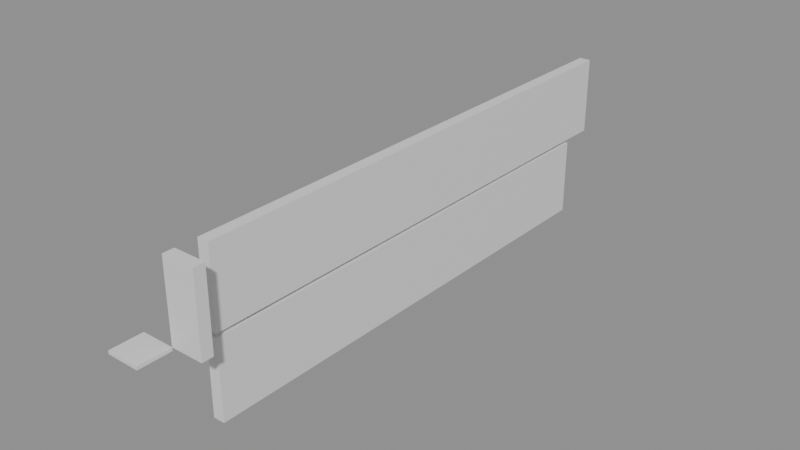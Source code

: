 # Source: building_lego.blend  (saved by Blender 5.0.119; exported with 4.5.12 LTS)
import bpy
from mathutils import Matrix  # noqa: F401  (used for matrix-valued properties, if any)

bpy.ops.wm.read_factory_settings(use_empty=True)
scene = bpy.context.scene
scene.name = 'Scene'

# ---- collections
col_01_paredes_externas = bpy.data.collections.new('01_Paredes_Externas'); scene.collection.children.link(col_01_paredes_externas)
col_03_pisos_escadas = bpy.data.collections.new('03_Pisos_Escadas'); scene.collection.children.link(col_03_pisos_escadas)

# ---- materials (node trees are filled in below, after node groups)
mat_mat_parede_externa = bpy.data.materials.new('Mat_Parede_Externa')
mat_mat_pisos = bpy.data.materials.new('Mat_Pisos')

# ---- material node trees
mat_mat_parede_externa.use_nodes = True; mat_mat_parede_externa.node_tree.nodes.clear()
_N = mat_mat_parede_externa.node_tree.nodes; _L = mat_mat_parede_externa.node_tree.links
n0 = _N.new('ShaderNodeBsdfPrincipled'); n0.name = 'BSDF - Pré-fundamentado'; n0.location = (-200, 100)
n1 = _N.new('ShaderNodeOutputMaterial'); n1.name = 'Saída de material'; n1.location = (200, 100)
_L.new(n0.outputs[0], n1.inputs[0])
n1.is_active_output = True
mat_mat_pisos.use_nodes = True; mat_mat_pisos.node_tree.nodes.clear()
_N = mat_mat_pisos.node_tree.nodes; _L = mat_mat_pisos.node_tree.links
n0 = _N.new('ShaderNodeBsdfPrincipled'); n0.name = 'BSDF - Pré-fundamentado'; n0.location = (-200, 100)
n1 = _N.new('ShaderNodeOutputMaterial'); n1.name = 'Saída de material'; n1.location = (200, 100)
_L.new(n0.outputs[0], n1.inputs[0])
n1.is_active_output = True

# ---- meshes
me_bloco_wooden_post_1103_2743_z0 = bpy.data.meshes.new('Bloco_wooden_post_1103_2743_z0')
me_bloco_wooden_post_1103_2743_z0.from_pydata([(-0.5, -0.175, -1.2), (0.5, -0.175, -1.2), (0.5, 0.175, -1.2), (-0.5, 0.175, -1.2), (-0.5, -0.175, 1.2), (0.5, -0.175, 1.2), (0.5, 0.175, 1.2), (-0.5, 0.175, 1.2)], [], [(0, 1, 2, 3), (4, 7, 6, 5), (0, 4, 5, 1), (2, 6, 7, 3), (0, 3, 7, 4), (1, 5, 6, 2)])
me_bloco_wooden_post_1103_2743_z0.materials.append(mat_mat_parede_externa)
me_bloco_wooden_post_1103_2743_z0.update()
me_bloco_wooden_wall_1103_2744_z_21 = bpy.data.meshes.new('Bloco_wooden_wall_1103_2744_z-21')
me_bloco_wooden_wall_1103_2744_z_21.from_pydata([(-0.175, -0.5, -1.2), (0.175, -0.5, -1.2), (0.175, 0.5, -1.2), (-0.175, 0.5, -1.2), (-0.175, -0.5, 1.2), (0.175, -0.5, 1.2), (0.175, 0.5, 1.2), (-0.175, 0.5, 1.2)], [], [(0, 1, 2, 3), (4, 7, 6, 5), (0, 4, 5, 1), (2, 6, 7, 3), (0, 3, 7, 4), (1, 5, 6, 2)])
me_bloco_wooden_wall_1103_2744_z_21.materials.append(mat_mat_parede_externa)
me_bloco_wooden_wall_1103_2744_z_21.update()
me_bloco_wooden_wall_1103_2744_z0 = bpy.data.meshes.new('Bloco_wooden_wall_1103_2744_z0')
me_bloco_wooden_wall_1103_2744_z0.from_pydata([(-0.175, -0.5, -1.2), (0.175, -0.5, -1.2), (0.175, 0.5, -1.2), (-0.175, 0.5, -1.2), (-0.175, -0.5, 1.2), (0.175, -0.5, 1.2), (0.175, 0.5, 1.2), (-0.175, 0.5, 1.2)], [], [(0, 1, 2, 3), (4, 7, 6, 5), (0, 4, 5, 1), (2, 6, 7, 3), (0, 3, 7, 4), (1, 5, 6, 2)])
me_bloco_wooden_wall_1103_2744_z0.materials.append(mat_mat_parede_externa)
me_bloco_wooden_wall_1103_2744_z0.update()
me_bloco_wooden_wall_1103_2745_z_21 = bpy.data.meshes.new('Bloco_wooden_wall_1103_2745_z-21')
me_bloco_wooden_wall_1103_2745_z_21.from_pydata([(-0.175, -0.5, -1.2), (0.175, -0.5, -1.2), (0.175, 0.5, -1.2), (-0.175, 0.5, -1.2), (-0.175, -0.5, 1.2), (0.175, -0.5, 1.2), (0.175, 0.5, 1.2), (-0.175, 0.5, 1.2)], [], [(0, 1, 2, 3), (4, 7, 6, 5), (0, 4, 5, 1), (2, 6, 7, 3), (0, 3, 7, 4), (1, 5, 6, 2)])
me_bloco_wooden_wall_1103_2745_z_21.materials.append(mat_mat_parede_externa)
me_bloco_wooden_wall_1103_2745_z_21.update()
me_bloco_wooden_wall_1103_2745_z0 = bpy.data.meshes.new('Bloco_wooden_wall_1103_2745_z0')
me_bloco_wooden_wall_1103_2745_z0.from_pydata([(-0.175, -0.5, -1.2), (0.175, -0.5, -1.2), (0.175, 0.5, -1.2), (-0.175, 0.5, -1.2), (-0.175, -0.5, 1.2), (0.175, -0.5, 1.2), (0.175, 0.5, 1.2), (-0.175, 0.5, 1.2)], [], [(0, 1, 2, 3), (4, 7, 6, 5), (0, 4, 5, 1), (2, 6, 7, 3), (0, 3, 7, 4), (1, 5, 6, 2)])
me_bloco_wooden_wall_1103_2745_z0.materials.append(mat_mat_parede_externa)
me_bloco_wooden_wall_1103_2745_z0.update()
me_bloco_wooden_wall_1103_2746_z_21 = bpy.data.meshes.new('Bloco_wooden_wall_1103_2746_z-21')
me_bloco_wooden_wall_1103_2746_z_21.from_pydata([(-0.175, -0.5, -1.2), (0.175, -0.5, -1.2), (0.175, 0.5, -1.2), (-0.175, 0.5, -1.2), (-0.175, -0.5, 1.2), (0.175, -0.5, 1.2), (0.175, 0.5, 1.2), (-0.175, 0.5, 1.2)], [], [(0, 1, 2, 3), (4, 7, 6, 5), (0, 4, 5, 1), (2, 6, 7, 3), (0, 3, 7, 4), (1, 5, 6, 2)])
me_bloco_wooden_wall_1103_2746_z_21.materials.append(mat_mat_parede_externa)
me_bloco_wooden_wall_1103_2746_z_21.update()
me_bloco_wooden_wall_1103_2746_z0 = bpy.data.meshes.new('Bloco_wooden_wall_1103_2746_z0')
me_bloco_wooden_wall_1103_2746_z0.from_pydata([(-0.175, -0.5, -1.2), (0.175, -0.5, -1.2), (0.175, 0.5, -1.2), (-0.175, 0.5, -1.2), (-0.175, -0.5, 1.2), (0.175, -0.5, 1.2), (0.175, 0.5, 1.2), (-0.175, 0.5, 1.2)], [], [(0, 1, 2, 3), (4, 7, 6, 5), (0, 4, 5, 1), (2, 6, 7, 3), (0, 3, 7, 4), (1, 5, 6, 2)])
me_bloco_wooden_wall_1103_2746_z0.materials.append(mat_mat_parede_externa)
me_bloco_wooden_wall_1103_2746_z0.update()
me_bloco_wooden_wall_1103_2747_z_21 = bpy.data.meshes.new('Bloco_wooden_wall_1103_2747_z-21')
me_bloco_wooden_wall_1103_2747_z_21.from_pydata([(-0.175, -0.5, -1.2), (0.175, -0.5, -1.2), (0.175, 0.5, -1.2), (-0.175, 0.5, -1.2), (-0.175, -0.5, 1.2), (0.175, -0.5, 1.2), (0.175, 0.5, 1.2), (-0.175, 0.5, 1.2)], [], [(0, 1, 2, 3), (4, 7, 6, 5), (0, 4, 5, 1), (2, 6, 7, 3), (0, 3, 7, 4), (1, 5, 6, 2)])
me_bloco_wooden_wall_1103_2747_z_21.materials.append(mat_mat_parede_externa)
me_bloco_wooden_wall_1103_2747_z_21.update()
me_bloco_wooden_wall_1103_2747_z0 = bpy.data.meshes.new('Bloco_wooden_wall_1103_2747_z0')
me_bloco_wooden_wall_1103_2747_z0.from_pydata([(-0.175, -0.5, -1.2), (0.175, -0.5, -1.2), (0.175, 0.5, -1.2), (-0.175, 0.5, -1.2), (-0.175, -0.5, 1.2), (0.175, -0.5, 1.2), (0.175, 0.5, 1.2), (-0.175, 0.5, 1.2)], [], [(0, 1, 2, 3), (4, 7, 6, 5), (0, 4, 5, 1), (2, 6, 7, 3), (0, 3, 7, 4), (1, 5, 6, 2)])
me_bloco_wooden_wall_1103_2747_z0.materials.append(mat_mat_parede_externa)
me_bloco_wooden_wall_1103_2747_z0.update()
me_bloco_wooden_wall_1103_2748_z_21 = bpy.data.meshes.new('Bloco_wooden_wall_1103_2748_z-21')
me_bloco_wooden_wall_1103_2748_z_21.from_pydata([(-0.175, -0.5, -1.2), (0.175, -0.5, -1.2), (0.175, 0.5, -1.2), (-0.175, 0.5, -1.2), (-0.175, -0.5, 1.2), (0.175, -0.5, 1.2), (0.175, 0.5, 1.2), (-0.175, 0.5, 1.2)], [], [(0, 1, 2, 3), (4, 7, 6, 5), (0, 4, 5, 1), (2, 6, 7, 3), (0, 3, 7, 4), (1, 5, 6, 2)])
me_bloco_wooden_wall_1103_2748_z_21.materials.append(mat_mat_parede_externa)
me_bloco_wooden_wall_1103_2748_z_21.update()
me_bloco_wooden_wall_1103_2748_z0 = bpy.data.meshes.new('Bloco_wooden_wall_1103_2748_z0')
me_bloco_wooden_wall_1103_2748_z0.from_pydata([(-0.175, -0.5, -1.2), (0.175, -0.5, -1.2), (0.175, 0.5, -1.2), (-0.175, 0.5, -1.2), (-0.175, -0.5, 1.2), (0.175, -0.5, 1.2), (0.175, 0.5, 1.2), (-0.175, 0.5, 1.2)], [], [(0, 1, 2, 3), (4, 7, 6, 5), (0, 4, 5, 1), (2, 6, 7, 3), (0, 3, 7, 4), (1, 5, 6, 2)])
me_bloco_wooden_wall_1103_2748_z0.materials.append(mat_mat_parede_externa)
me_bloco_wooden_wall_1103_2748_z0.update()
me_bloco_wooden_wall_1103_2749_z_21 = bpy.data.meshes.new('Bloco_wooden_wall_1103_2749_z-21')
me_bloco_wooden_wall_1103_2749_z_21.from_pydata([(-0.175, -0.5, -1.2), (0.175, -0.5, -1.2), (0.175, 0.5, -1.2), (-0.175, 0.5, -1.2), (-0.175, -0.5, 1.2), (0.175, -0.5, 1.2), (0.175, 0.5, 1.2), (-0.175, 0.5, 1.2)], [], [(0, 1, 2, 3), (4, 7, 6, 5), (0, 4, 5, 1), (2, 6, 7, 3), (0, 3, 7, 4), (1, 5, 6, 2)])
me_bloco_wooden_wall_1103_2749_z_21.materials.append(mat_mat_parede_externa)
me_bloco_wooden_wall_1103_2749_z_21.update()
me_bloco_wooden_wall_1103_2749_z0 = bpy.data.meshes.new('Bloco_wooden_wall_1103_2749_z0')
me_bloco_wooden_wall_1103_2749_z0.from_pydata([(-0.175, -0.5, -1.2), (0.175, -0.5, -1.2), (0.175, 0.5, -1.2), (-0.175, 0.5, -1.2), (-0.175, -0.5, 1.2), (0.175, -0.5, 1.2), (0.175, 0.5, 1.2), (-0.175, 0.5, 1.2)], [], [(0, 1, 2, 3), (4, 7, 6, 5), (0, 4, 5, 1), (2, 6, 7, 3), (0, 3, 7, 4), (1, 5, 6, 2)])
me_bloco_wooden_wall_1103_2749_z0.materials.append(mat_mat_parede_externa)
me_bloco_wooden_wall_1103_2749_z0.update()
me_bloco_wooden_wall_1103_2750_z_21 = bpy.data.meshes.new('Bloco_wooden_wall_1103_2750_z-21')
me_bloco_wooden_wall_1103_2750_z_21.from_pydata([(-0.175, -0.5, -1.2), (0.175, -0.5, -1.2), (0.175, 0.5, -1.2), (-0.175, 0.5, -1.2), (-0.175, -0.5, 1.2), (0.175, -0.5, 1.2), (0.175, 0.5, 1.2), (-0.175, 0.5, 1.2)], [], [(0, 1, 2, 3), (4, 7, 6, 5), (0, 4, 5, 1), (2, 6, 7, 3), (0, 3, 7, 4), (1, 5, 6, 2)])
me_bloco_wooden_wall_1103_2750_z_21.materials.append(mat_mat_parede_externa)
me_bloco_wooden_wall_1103_2750_z_21.update()
me_bloco_wooden_wall_1103_2750_z0 = bpy.data.meshes.new('Bloco_wooden_wall_1103_2750_z0')
me_bloco_wooden_wall_1103_2750_z0.from_pydata([(-0.175, -0.5, -1.2), (0.175, -0.5, -1.2), (0.175, 0.5, -1.2), (-0.175, 0.5, -1.2), (-0.175, -0.5, 1.2), (0.175, -0.5, 1.2), (0.175, 0.5, 1.2), (-0.175, 0.5, 1.2)], [], [(0, 1, 2, 3), (4, 7, 6, 5), (0, 4, 5, 1), (2, 6, 7, 3), (0, 3, 7, 4), (1, 5, 6, 2)])
me_bloco_wooden_wall_1103_2750_z0.materials.append(mat_mat_parede_externa)
me_bloco_wooden_wall_1103_2750_z0.update()
me_bloco_wooden_wall_1103_2751_z_21 = bpy.data.meshes.new('Bloco_wooden_wall_1103_2751_z-21')
me_bloco_wooden_wall_1103_2751_z_21.from_pydata([(-0.175, -0.5, -1.2), (0.175, -0.5, -1.2), (0.175, 0.5, -1.2), (-0.175, 0.5, -1.2), (-0.175, -0.5, 1.2), (0.175, -0.5, 1.2), (0.175, 0.5, 1.2), (-0.175, 0.5, 1.2)], [], [(0, 1, 2, 3), (4, 7, 6, 5), (0, 4, 5, 1), (2, 6, 7, 3), (0, 3, 7, 4), (1, 5, 6, 2)])
me_bloco_wooden_wall_1103_2751_z_21.materials.append(mat_mat_parede_externa)
me_bloco_wooden_wall_1103_2751_z_21.update()
me_bloco_wooden_wall_1103_2751_z0 = bpy.data.meshes.new('Bloco_wooden_wall_1103_2751_z0')
me_bloco_wooden_wall_1103_2751_z0.from_pydata([(-0.175, -0.5, -1.2), (0.175, -0.5, -1.2), (0.175, 0.5, -1.2), (-0.175, 0.5, -1.2), (-0.175, -0.5, 1.2), (0.175, -0.5, 1.2), (0.175, 0.5, 1.2), (-0.175, 0.5, 1.2)], [], [(0, 1, 2, 3), (4, 7, 6, 5), (0, 4, 5, 1), (2, 6, 7, 3), (0, 3, 7, 4), (1, 5, 6, 2)])
me_bloco_wooden_wall_1103_2751_z0.materials.append(mat_mat_parede_externa)
me_bloco_wooden_wall_1103_2751_z0.update()
me_bloco_wooden_wall_1103_2752_z_21 = bpy.data.meshes.new('Bloco_wooden_wall_1103_2752_z-21')
me_bloco_wooden_wall_1103_2752_z_21.from_pydata([(-0.175, -0.5, -1.2), (0.175, -0.5, -1.2), (0.175, 0.5, -1.2), (-0.175, 0.5, -1.2), (-0.175, -0.5, 1.2), (0.175, -0.5, 1.2), (0.175, 0.5, 1.2), (-0.175, 0.5, 1.2)], [], [(0, 1, 2, 3), (4, 7, 6, 5), (0, 4, 5, 1), (2, 6, 7, 3), (0, 3, 7, 4), (1, 5, 6, 2)])
me_bloco_wooden_wall_1103_2752_z_21.materials.append(mat_mat_parede_externa)
me_bloco_wooden_wall_1103_2752_z_21.update()
me_bloco_wooden_wall_1103_2752_z0 = bpy.data.meshes.new('Bloco_wooden_wall_1103_2752_z0')
me_bloco_wooden_wall_1103_2752_z0.from_pydata([(-0.175, -0.5, -1.2), (0.175, -0.5, -1.2), (0.175, 0.5, -1.2), (-0.175, 0.5, -1.2), (-0.175, -0.5, 1.2), (0.175, -0.5, 1.2), (0.175, 0.5, 1.2), (-0.175, 0.5, 1.2)], [], [(0, 1, 2, 3), (4, 7, 6, 5), (0, 4, 5, 1), (2, 6, 7, 3), (0, 3, 7, 4), (1, 5, 6, 2)])
me_bloco_wooden_wall_1103_2752_z0.materials.append(mat_mat_parede_externa)
me_bloco_wooden_wall_1103_2752_z0.update()
me_bloco_wooden_wall_1103_2753_z_21 = bpy.data.meshes.new('Bloco_wooden_wall_1103_2753_z-21')
me_bloco_wooden_wall_1103_2753_z_21.from_pydata([(-0.175, -0.5, -1.2), (0.175, -0.5, -1.2), (0.175, 0.5, -1.2), (-0.175, 0.5, -1.2), (-0.175, -0.5, 1.2), (0.175, -0.5, 1.2), (0.175, 0.5, 1.2), (-0.175, 0.5, 1.2)], [], [(0, 1, 2, 3), (4, 7, 6, 5), (0, 4, 5, 1), (2, 6, 7, 3), (0, 3, 7, 4), (1, 5, 6, 2)])
me_bloco_wooden_wall_1103_2753_z_21.materials.append(mat_mat_parede_externa)
me_bloco_wooden_wall_1103_2753_z_21.update()
me_bloco_wooden_wall_1103_2753_z0 = bpy.data.meshes.new('Bloco_wooden_wall_1103_2753_z0')
me_bloco_wooden_wall_1103_2753_z0.from_pydata([(-0.175, -0.5, -1.2), (0.175, -0.5, -1.2), (0.175, 0.5, -1.2), (-0.175, 0.5, -1.2), (-0.175, -0.5, 1.2), (0.175, -0.5, 1.2), (0.175, 0.5, 1.2), (-0.175, 0.5, 1.2)], [], [(0, 1, 2, 3), (4, 7, 6, 5), (0, 4, 5, 1), (2, 6, 7, 3), (0, 3, 7, 4), (1, 5, 6, 2)])
me_bloco_wooden_wall_1103_2753_z0.materials.append(mat_mat_parede_externa)
me_bloco_wooden_wall_1103_2753_z0.update()
me_bloco_wooden_wall_1103_2754_z_21 = bpy.data.meshes.new('Bloco_wooden_wall_1103_2754_z-21')
me_bloco_wooden_wall_1103_2754_z_21.from_pydata([(-0.175, -0.5, -1.2), (0.175, -0.5, -1.2), (0.175, 0.5, -1.2), (-0.175, 0.5, -1.2), (-0.175, -0.5, 1.2), (0.175, -0.5, 1.2), (0.175, 0.5, 1.2), (-0.175, 0.5, 1.2)], [], [(0, 1, 2, 3), (4, 7, 6, 5), (0, 4, 5, 1), (2, 6, 7, 3), (0, 3, 7, 4), (1, 5, 6, 2)])
me_bloco_wooden_wall_1103_2754_z_21.materials.append(mat_mat_parede_externa)
me_bloco_wooden_wall_1103_2754_z_21.update()
me_bloco_wooden_wall_1103_2754_z0 = bpy.data.meshes.new('Bloco_wooden_wall_1103_2754_z0')
me_bloco_wooden_wall_1103_2754_z0.from_pydata([(-0.175, -0.5, -1.2), (0.175, -0.5, -1.2), (0.175, 0.5, -1.2), (-0.175, 0.5, -1.2), (-0.175, -0.5, 1.2), (0.175, -0.5, 1.2), (0.175, 0.5, 1.2), (-0.175, 0.5, 1.2)], [], [(0, 1, 2, 3), (4, 7, 6, 5), (0, 4, 5, 1), (2, 6, 7, 3), (0, 3, 7, 4), (1, 5, 6, 2)])
me_bloco_wooden_wall_1103_2754_z0.materials.append(mat_mat_parede_externa)
me_bloco_wooden_wall_1103_2754_z0.update()
me_bloco_wooden_wall_1103_2755_z_21 = bpy.data.meshes.new('Bloco_wooden_wall_1103_2755_z-21')
me_bloco_wooden_wall_1103_2755_z_21.from_pydata([(-0.175, -0.5, -1.2), (0.175, -0.5, -1.2), (0.175, 0.5, -1.2), (-0.175, 0.5, -1.2), (-0.175, -0.5, 1.2), (0.175, -0.5, 1.2), (0.175, 0.5, 1.2), (-0.175, 0.5, 1.2)], [], [(0, 1, 2, 3), (4, 7, 6, 5), (0, 4, 5, 1), (2, 6, 7, 3), (0, 3, 7, 4), (1, 5, 6, 2)])
me_bloco_wooden_wall_1103_2755_z_21.materials.append(mat_mat_parede_externa)
me_bloco_wooden_wall_1103_2755_z_21.update()
me_bloco_wooden_wall_1103_2755_z0 = bpy.data.meshes.new('Bloco_wooden_wall_1103_2755_z0')
me_bloco_wooden_wall_1103_2755_z0.from_pydata([(-0.175, -0.5, -1.2), (0.175, -0.5, -1.2), (0.175, 0.5, -1.2), (-0.175, 0.5, -1.2), (-0.175, -0.5, 1.2), (0.175, -0.5, 1.2), (0.175, 0.5, 1.2), (-0.175, 0.5, 1.2)], [], [(0, 1, 2, 3), (4, 7, 6, 5), (0, 4, 5, 1), (2, 6, 7, 3), (0, 3, 7, 4), (1, 5, 6, 2)])
me_bloco_wooden_wall_1103_2755_z0.materials.append(mat_mat_parede_externa)
me_bloco_wooden_wall_1103_2755_z0.update()
me_bloco_wooden_wall_1103_2756_z_21 = bpy.data.meshes.new('Bloco_wooden_wall_1103_2756_z-21')
me_bloco_wooden_wall_1103_2756_z_21.from_pydata([(-0.175, -0.5, -1.2), (0.175, -0.5, -1.2), (0.175, 0.5, -1.2), (-0.175, 0.5, -1.2), (-0.175, -0.5, 1.2), (0.175, -0.5, 1.2), (0.175, 0.5, 1.2), (-0.175, 0.5, 1.2)], [], [(0, 1, 2, 3), (4, 7, 6, 5), (0, 4, 5, 1), (2, 6, 7, 3), (0, 3, 7, 4), (1, 5, 6, 2)])
me_bloco_wooden_wall_1103_2756_z_21.materials.append(mat_mat_parede_externa)
me_bloco_wooden_wall_1103_2756_z_21.update()
me_bloco_wooden_wall_1103_2756_z0 = bpy.data.meshes.new('Bloco_wooden_wall_1103_2756_z0')
me_bloco_wooden_wall_1103_2756_z0.from_pydata([(-0.175, -0.5, -1.2), (0.175, -0.5, -1.2), (0.175, 0.5, -1.2), (-0.175, 0.5, -1.2), (-0.175, -0.5, 1.2), (0.175, -0.5, 1.2), (0.175, 0.5, 1.2), (-0.175, 0.5, 1.2)], [], [(0, 1, 2, 3), (4, 7, 6, 5), (0, 4, 5, 1), (2, 6, 7, 3), (0, 3, 7, 4), (1, 5, 6, 2)])
me_bloco_wooden_wall_1103_2756_z0.materials.append(mat_mat_parede_externa)
me_bloco_wooden_wall_1103_2756_z0.update()
me_bloco_wooden_wall_1103_2757_z_21 = bpy.data.meshes.new('Bloco_wooden_wall_1103_2757_z-21')
me_bloco_wooden_wall_1103_2757_z_21.from_pydata([(-0.175, -0.5, -1.2), (0.175, -0.5, -1.2), (0.175, 0.5, -1.2), (-0.175, 0.5, -1.2), (-0.175, -0.5, 1.2), (0.175, -0.5, 1.2), (0.175, 0.5, 1.2), (-0.175, 0.5, 1.2)], [], [(0, 1, 2, 3), (4, 7, 6, 5), (0, 4, 5, 1), (2, 6, 7, 3), (0, 3, 7, 4), (1, 5, 6, 2)])
me_bloco_wooden_wall_1103_2757_z_21.materials.append(mat_mat_parede_externa)
me_bloco_wooden_wall_1103_2757_z_21.update()
me_bloco_wooden_wall_1103_2757_z0 = bpy.data.meshes.new('Bloco_wooden_wall_1103_2757_z0')
me_bloco_wooden_wall_1103_2757_z0.from_pydata([(-0.175, -0.5, -1.2), (0.175, -0.5, -1.2), (0.175, 0.5, -1.2), (-0.175, 0.5, -1.2), (-0.175, -0.5, 1.2), (0.175, -0.5, 1.2), (0.175, 0.5, 1.2), (-0.175, 0.5, 1.2)], [], [(0, 1, 2, 3), (4, 7, 6, 5), (0, 4, 5, 1), (2, 6, 7, 3), (0, 3, 7, 4), (1, 5, 6, 2)])
me_bloco_wooden_wall_1103_2757_z0.materials.append(mat_mat_parede_externa)
me_bloco_wooden_wall_1103_2757_z0.update()
me_bloco_wooden_wall_1103_2758_z_21 = bpy.data.meshes.new('Bloco_wooden_wall_1103_2758_z-21')
me_bloco_wooden_wall_1103_2758_z_21.from_pydata([(-0.175, -0.5, -1.2), (0.175, -0.5, -1.2), (0.175, 0.5, -1.2), (-0.175, 0.5, -1.2), (-0.175, -0.5, 1.2), (0.175, -0.5, 1.2), (0.175, 0.5, 1.2), (-0.175, 0.5, 1.2)], [], [(0, 1, 2, 3), (4, 7, 6, 5), (0, 4, 5, 1), (2, 6, 7, 3), (0, 3, 7, 4), (1, 5, 6, 2)])
me_bloco_wooden_wall_1103_2758_z_21.materials.append(mat_mat_parede_externa)
me_bloco_wooden_wall_1103_2758_z_21.update()
me_bloco_wooden_wall_1103_2758_z0 = bpy.data.meshes.new('Bloco_wooden_wall_1103_2758_z0')
me_bloco_wooden_wall_1103_2758_z0.from_pydata([(-0.175, -0.5, -1.2), (0.175, -0.5, -1.2), (0.175, 0.5, -1.2), (-0.175, 0.5, -1.2), (-0.175, -0.5, 1.2), (0.175, -0.5, 1.2), (0.175, 0.5, 1.2), (-0.175, 0.5, 1.2)], [], [(0, 1, 2, 3), (4, 7, 6, 5), (0, 4, 5, 1), (2, 6, 7, 3), (0, 3, 7, 4), (1, 5, 6, 2)])
me_bloco_wooden_wall_1103_2758_z0.materials.append(mat_mat_parede_externa)
me_bloco_wooden_wall_1103_2758_z0.update()
me_bloco_wooden_wall_1103_2759_z0 = bpy.data.meshes.new('Bloco_wooden_wall_1103_2759_z0')
me_bloco_wooden_wall_1103_2759_z0.from_pydata([(-0.175, -0.5, -1.2), (0.175, -0.5, -1.2), (0.175, 0.5, -1.2), (-0.175, 0.5, -1.2), (-0.175, -0.5, 1.2), (0.175, -0.5, 1.2), (0.175, 0.5, 1.2), (-0.175, 0.5, 1.2)], [], [(0, 1, 2, 3), (4, 7, 6, 5), (0, 4, 5, 1), (2, 6, 7, 3), (0, 3, 7, 4), (1, 5, 6, 2)])
me_bloco_wooden_wall_1103_2759_z0.materials.append(mat_mat_parede_externa)
me_bloco_wooden_wall_1103_2759_z0.update()
me_piso_wooden_boards_1102_2742_z0 = bpy.data.meshes.new('Piso_wooden_boards_1102_2742_z0')
me_piso_wooden_boards_1102_2742_z0.from_pydata([(-0.5, -0.5, -0.05), (0.5, -0.5, -0.05), (0.5, 0.5, -0.05), (-0.5, 0.5, -0.05), (-0.5, -0.5, 0.05), (0.5, -0.5, 0.05), (0.5, 0.5, 0.05), (-0.5, 0.5, 0.05)], [], [(0, 1, 2, 3), (4, 7, 6, 5), (0, 4, 5, 1), (2, 6, 7, 3), (0, 3, 7, 4), (1, 5, 6, 2)])
me_piso_wooden_boards_1102_2742_z0.materials.append(mat_mat_pisos)
me_piso_wooden_boards_1102_2742_z0.update()
me_piso_wooden_boards_1102_2745_z0 = bpy.data.meshes.new('Piso_wooden_boards_1102_2745_z0')
me_piso_wooden_boards_1102_2745_z0.from_pydata([(-0.5, -0.5, -0.05), (0.5, -0.5, -0.05), (0.5, 0.5, -0.05), (-0.5, 0.5, -0.05), (-0.5, -0.5, 0.05), (0.5, -0.5, 0.05), (0.5, 0.5, 0.05), (-0.5, 0.5, 0.05)], [], [(0, 1, 2, 3), (4, 7, 6, 5), (0, 4, 5, 1), (2, 6, 7, 3), (0, 3, 7, 4), (1, 5, 6, 2)])
me_piso_wooden_boards_1102_2745_z0.materials.append(mat_mat_pisos)
me_piso_wooden_boards_1102_2745_z0.update()

# ---- objects
ob_parede_externa_norte_y2743_x1103_1103 = bpy.data.objects.new('Parede_Externa_Norte_Y2743_X1103_1103', None)
ob_bloco_wooden_post_1103_2743_z0 = bpy.data.objects.new('Bloco_wooden_post_1103_2743_z0', me_bloco_wooden_post_1103_2743_z0)
ob_parede_externa_oeste_x1103_y2744_2759 = bpy.data.objects.new('Parede_Externa_Oeste_X1103_Y2744_2759', None)
ob_bloco_wooden_wall_1103_2744_z_21 = bpy.data.objects.new('Bloco_wooden_wall_1103_2744_z-21', me_bloco_wooden_wall_1103_2744_z_21)
ob_bloco_wooden_wall_1103_2744_z0 = bpy.data.objects.new('Bloco_wooden_wall_1103_2744_z0', me_bloco_wooden_wall_1103_2744_z0)
ob_bloco_wooden_wall_1103_2745_z_21 = bpy.data.objects.new('Bloco_wooden_wall_1103_2745_z-21', me_bloco_wooden_wall_1103_2745_z_21)
ob_bloco_wooden_wall_1103_2745_z0 = bpy.data.objects.new('Bloco_wooden_wall_1103_2745_z0', me_bloco_wooden_wall_1103_2745_z0)
ob_bloco_wooden_wall_1103_2746_z_21 = bpy.data.objects.new('Bloco_wooden_wall_1103_2746_z-21', me_bloco_wooden_wall_1103_2746_z_21)
ob_bloco_wooden_wall_1103_2746_z0 = bpy.data.objects.new('Bloco_wooden_wall_1103_2746_z0', me_bloco_wooden_wall_1103_2746_z0)
ob_bloco_wooden_wall_1103_2747_z_21 = bpy.data.objects.new('Bloco_wooden_wall_1103_2747_z-21', me_bloco_wooden_wall_1103_2747_z_21)
ob_bloco_wooden_wall_1103_2747_z0 = bpy.data.objects.new('Bloco_wooden_wall_1103_2747_z0', me_bloco_wooden_wall_1103_2747_z0)
ob_bloco_wooden_wall_1103_2748_z_21 = bpy.data.objects.new('Bloco_wooden_wall_1103_2748_z-21', me_bloco_wooden_wall_1103_2748_z_21)
ob_bloco_wooden_wall_1103_2748_z0 = bpy.data.objects.new('Bloco_wooden_wall_1103_2748_z0', me_bloco_wooden_wall_1103_2748_z0)
ob_bloco_wooden_wall_1103_2749_z_21 = bpy.data.objects.new('Bloco_wooden_wall_1103_2749_z-21', me_bloco_wooden_wall_1103_2749_z_21)
ob_bloco_wooden_wall_1103_2749_z0 = bpy.data.objects.new('Bloco_wooden_wall_1103_2749_z0', me_bloco_wooden_wall_1103_2749_z0)
ob_bloco_wooden_wall_1103_2750_z_21 = bpy.data.objects.new('Bloco_wooden_wall_1103_2750_z-21', me_bloco_wooden_wall_1103_2750_z_21)
ob_bloco_wooden_wall_1103_2750_z0 = bpy.data.objects.new('Bloco_wooden_wall_1103_2750_z0', me_bloco_wooden_wall_1103_2750_z0)
ob_bloco_wooden_wall_1103_2751_z_21 = bpy.data.objects.new('Bloco_wooden_wall_1103_2751_z-21', me_bloco_wooden_wall_1103_2751_z_21)
ob_bloco_wooden_wall_1103_2751_z0 = bpy.data.objects.new('Bloco_wooden_wall_1103_2751_z0', me_bloco_wooden_wall_1103_2751_z0)
ob_bloco_wooden_wall_1103_2752_z_21 = bpy.data.objects.new('Bloco_wooden_wall_1103_2752_z-21', me_bloco_wooden_wall_1103_2752_z_21)
ob_bloco_wooden_wall_1103_2752_z0 = bpy.data.objects.new('Bloco_wooden_wall_1103_2752_z0', me_bloco_wooden_wall_1103_2752_z0)
ob_bloco_wooden_wall_1103_2753_z_21 = bpy.data.objects.new('Bloco_wooden_wall_1103_2753_z-21', me_bloco_wooden_wall_1103_2753_z_21)
ob_bloco_wooden_wall_1103_2753_z0 = bpy.data.objects.new('Bloco_wooden_wall_1103_2753_z0', me_bloco_wooden_wall_1103_2753_z0)
ob_bloco_wooden_wall_1103_2754_z_21 = bpy.data.objects.new('Bloco_wooden_wall_1103_2754_z-21', me_bloco_wooden_wall_1103_2754_z_21)
ob_bloco_wooden_wall_1103_2754_z0 = bpy.data.objects.new('Bloco_wooden_wall_1103_2754_z0', me_bloco_wooden_wall_1103_2754_z0)
ob_bloco_wooden_wall_1103_2755_z_21 = bpy.data.objects.new('Bloco_wooden_wall_1103_2755_z-21', me_bloco_wooden_wall_1103_2755_z_21)
ob_bloco_wooden_wall_1103_2755_z0 = bpy.data.objects.new('Bloco_wooden_wall_1103_2755_z0', me_bloco_wooden_wall_1103_2755_z0)
ob_bloco_wooden_wall_1103_2756_z_21 = bpy.data.objects.new('Bloco_wooden_wall_1103_2756_z-21', me_bloco_wooden_wall_1103_2756_z_21)
ob_bloco_wooden_wall_1103_2756_z0 = bpy.data.objects.new('Bloco_wooden_wall_1103_2756_z0', me_bloco_wooden_wall_1103_2756_z0)
ob_bloco_wooden_wall_1103_2757_z_21 = bpy.data.objects.new('Bloco_wooden_wall_1103_2757_z-21', me_bloco_wooden_wall_1103_2757_z_21)
ob_bloco_wooden_wall_1103_2757_z0 = bpy.data.objects.new('Bloco_wooden_wall_1103_2757_z0', me_bloco_wooden_wall_1103_2757_z0)
ob_bloco_wooden_wall_1103_2758_z_21 = bpy.data.objects.new('Bloco_wooden_wall_1103_2758_z-21', me_bloco_wooden_wall_1103_2758_z_21)
ob_bloco_wooden_wall_1103_2758_z0 = bpy.data.objects.new('Bloco_wooden_wall_1103_2758_z0', me_bloco_wooden_wall_1103_2758_z0)
ob_bloco_wooden_wall_1103_2759_z0 = bpy.data.objects.new('Bloco_wooden_wall_1103_2759_z0', me_bloco_wooden_wall_1103_2759_z0)
ob_pisos_lajes = bpy.data.objects.new('Pisos_Lajes', None)
ob_piso_wooden_boards_1102_2742_z0 = bpy.data.objects.new('Piso_wooden_boards_1102_2742_z0', me_piso_wooden_boards_1102_2742_z0)
ob_piso_wooden_boards_1102_2745_z0 = bpy.data.objects.new('Piso_wooden_boards_1102_2745_z0', me_piso_wooden_boards_1102_2745_z0)

# ---- transforms, parenting, visibility, modifiers, constraints
ob_parede_externa_norte_y2743_x1103_1103.location = (0.5, -7.5, 2.52)
ob_parede_externa_norte_y2743_x1103_1103.empty_display_type = 'CUBE'
ob_bloco_wooden_post_1103_2743_z0.parent = ob_parede_externa_norte_y2743_x1103_1103
ob_bloco_wooden_post_1103_2743_z0.matrix_parent_inverse = Matrix(((1.0, -0.0, 0.0, -0.5), (-0.0, 1.0, -0.0, 7.5), (0.0, -0.0, 1.0, -2.52), (-0.0, 0.0, -0.0, 1.0)))
ob_bloco_wooden_post_1103_2743_z0.location = (0.5, -7.825, 3.72)
ob_parede_externa_oeste_x1103_y2744_2759.location = (0.5, 1.0, 0.0)
ob_parede_externa_oeste_x1103_y2744_2759.empty_display_type = 'CUBE'
ob_bloco_wooden_wall_1103_2744_z_21.parent = ob_parede_externa_oeste_x1103_y2744_2759
ob_bloco_wooden_wall_1103_2744_z_21.matrix_parent_inverse = Matrix(((1.0, -0.0, 0.0, -0.5), (-0.0, 1.0, -0.0, -1.0), (0.0, -0.0, 1.0, -0.0), (-0.0, 0.0, -0.0, 1.0)))
ob_bloco_wooden_wall_1103_2744_z_21.location = (0.175, -6.5, 1.2)
ob_bloco_wooden_wall_1103_2744_z0.parent = ob_parede_externa_oeste_x1103_y2744_2759
ob_bloco_wooden_wall_1103_2744_z0.matrix_parent_inverse = Matrix(((1.0, -0.0, 0.0, -0.5), (-0.0, 1.0, -0.0, -1.0), (0.0, -0.0, 1.0, -0.0), (-0.0, 0.0, -0.0, 1.0)))
ob_bloco_wooden_wall_1103_2744_z0.location = (0.175, -6.5, 3.72)
ob_bloco_wooden_wall_1103_2745_z_21.parent = ob_parede_externa_oeste_x1103_y2744_2759
ob_bloco_wooden_wall_1103_2745_z_21.matrix_parent_inverse = Matrix(((1.0, -0.0, 0.0, -0.5), (-0.0, 1.0, -0.0, -1.0), (0.0, -0.0, 1.0, -0.0), (-0.0, 0.0, -0.0, 1.0)))
ob_bloco_wooden_wall_1103_2745_z_21.location = (0.175, -5.5, 1.2)
ob_bloco_wooden_wall_1103_2745_z0.parent = ob_parede_externa_oeste_x1103_y2744_2759
ob_bloco_wooden_wall_1103_2745_z0.matrix_parent_inverse = Matrix(((1.0, -0.0, 0.0, -0.5), (-0.0, 1.0, -0.0, -1.0), (0.0, -0.0, 1.0, -0.0), (-0.0, 0.0, -0.0, 1.0)))
ob_bloco_wooden_wall_1103_2745_z0.location = (0.175, -5.5, 3.72)
ob_bloco_wooden_wall_1103_2746_z_21.parent = ob_parede_externa_oeste_x1103_y2744_2759
ob_bloco_wooden_wall_1103_2746_z_21.matrix_parent_inverse = Matrix(((1.0, -0.0, 0.0, -0.5), (-0.0, 1.0, -0.0, -1.0), (0.0, -0.0, 1.0, -0.0), (-0.0, 0.0, -0.0, 1.0)))
ob_bloco_wooden_wall_1103_2746_z_21.location = (0.175, -4.5, 1.2)
ob_bloco_wooden_wall_1103_2746_z0.parent = ob_parede_externa_oeste_x1103_y2744_2759
ob_bloco_wooden_wall_1103_2746_z0.matrix_parent_inverse = Matrix(((1.0, -0.0, 0.0, -0.5), (-0.0, 1.0, -0.0, -1.0), (0.0, -0.0, 1.0, -0.0), (-0.0, 0.0, -0.0, 1.0)))
ob_bloco_wooden_wall_1103_2746_z0.location = (0.175, -4.5, 3.72)
ob_bloco_wooden_wall_1103_2747_z_21.parent = ob_parede_externa_oeste_x1103_y2744_2759
ob_bloco_wooden_wall_1103_2747_z_21.matrix_parent_inverse = Matrix(((1.0, -0.0, 0.0, -0.5), (-0.0, 1.0, -0.0, -1.0), (0.0, -0.0, 1.0, -0.0), (-0.0, 0.0, -0.0, 1.0)))
ob_bloco_wooden_wall_1103_2747_z_21.location = (0.175, -3.5, 1.2)
ob_bloco_wooden_wall_1103_2747_z0.parent = ob_parede_externa_oeste_x1103_y2744_2759
ob_bloco_wooden_wall_1103_2747_z0.matrix_parent_inverse = Matrix(((1.0, -0.0, 0.0, -0.5), (-0.0, 1.0, -0.0, -1.0), (0.0, -0.0, 1.0, -0.0), (-0.0, 0.0, -0.0, 1.0)))
ob_bloco_wooden_wall_1103_2747_z0.location = (0.175, -3.5, 3.72)
ob_bloco_wooden_wall_1103_2748_z_21.parent = ob_parede_externa_oeste_x1103_y2744_2759
ob_bloco_wooden_wall_1103_2748_z_21.matrix_parent_inverse = Matrix(((1.0, -0.0, 0.0, -0.5), (-0.0, 1.0, -0.0, -1.0), (0.0, -0.0, 1.0, -0.0), (-0.0, 0.0, -0.0, 1.0)))
ob_bloco_wooden_wall_1103_2748_z_21.location = (0.175, -2.5, 1.2)
ob_bloco_wooden_wall_1103_2748_z0.parent = ob_parede_externa_oeste_x1103_y2744_2759
ob_bloco_wooden_wall_1103_2748_z0.matrix_parent_inverse = Matrix(((1.0, -0.0, 0.0, -0.5), (-0.0, 1.0, -0.0, -1.0), (0.0, -0.0, 1.0, -0.0), (-0.0, 0.0, -0.0, 1.0)))
ob_bloco_wooden_wall_1103_2748_z0.location = (0.175, -2.5, 3.72)
ob_bloco_wooden_wall_1103_2749_z_21.parent = ob_parede_externa_oeste_x1103_y2744_2759
ob_bloco_wooden_wall_1103_2749_z_21.matrix_parent_inverse = Matrix(((1.0, -0.0, 0.0, -0.5), (-0.0, 1.0, -0.0, -1.0), (0.0, -0.0, 1.0, -0.0), (-0.0, 0.0, -0.0, 1.0)))
ob_bloco_wooden_wall_1103_2749_z_21.location = (0.175, -1.5, 1.2)
ob_bloco_wooden_wall_1103_2749_z0.parent = ob_parede_externa_oeste_x1103_y2744_2759
ob_bloco_wooden_wall_1103_2749_z0.matrix_parent_inverse = Matrix(((1.0, -0.0, 0.0, -0.5), (-0.0, 1.0, -0.0, -1.0), (0.0, -0.0, 1.0, -0.0), (-0.0, 0.0, -0.0, 1.0)))
ob_bloco_wooden_wall_1103_2749_z0.location = (0.175, -1.5, 3.72)
ob_bloco_wooden_wall_1103_2750_z_21.parent = ob_parede_externa_oeste_x1103_y2744_2759
ob_bloco_wooden_wall_1103_2750_z_21.matrix_parent_inverse = Matrix(((1.0, -0.0, 0.0, -0.5), (-0.0, 1.0, -0.0, -1.0), (0.0, -0.0, 1.0, -0.0), (-0.0, 0.0, -0.0, 1.0)))
ob_bloco_wooden_wall_1103_2750_z_21.location = (0.175, -0.5, 1.2)
ob_bloco_wooden_wall_1103_2750_z0.parent = ob_parede_externa_oeste_x1103_y2744_2759
ob_bloco_wooden_wall_1103_2750_z0.matrix_parent_inverse = Matrix(((1.0, -0.0, 0.0, -0.5), (-0.0, 1.0, -0.0, -1.0), (0.0, -0.0, 1.0, -0.0), (-0.0, 0.0, -0.0, 1.0)))
ob_bloco_wooden_wall_1103_2750_z0.location = (0.175, -0.5, 3.72)
ob_bloco_wooden_wall_1103_2751_z_21.parent = ob_parede_externa_oeste_x1103_y2744_2759
ob_bloco_wooden_wall_1103_2751_z_21.matrix_parent_inverse = Matrix(((1.0, -0.0, 0.0, -0.5), (-0.0, 1.0, -0.0, -1.0), (0.0, -0.0, 1.0, -0.0), (-0.0, 0.0, -0.0, 1.0)))
ob_bloco_wooden_wall_1103_2751_z_21.location = (0.175, 0.5, 1.2)
ob_bloco_wooden_wall_1103_2751_z0.parent = ob_parede_externa_oeste_x1103_y2744_2759
ob_bloco_wooden_wall_1103_2751_z0.matrix_parent_inverse = Matrix(((1.0, -0.0, 0.0, -0.5), (-0.0, 1.0, -0.0, -1.0), (0.0, -0.0, 1.0, -0.0), (-0.0, 0.0, -0.0, 1.0)))
ob_bloco_wooden_wall_1103_2751_z0.location = (0.175, 0.5, 3.72)
ob_bloco_wooden_wall_1103_2752_z_21.parent = ob_parede_externa_oeste_x1103_y2744_2759
ob_bloco_wooden_wall_1103_2752_z_21.matrix_parent_inverse = Matrix(((1.0, -0.0, 0.0, -0.5), (-0.0, 1.0, -0.0, -1.0), (0.0, -0.0, 1.0, -0.0), (-0.0, 0.0, -0.0, 1.0)))
ob_bloco_wooden_wall_1103_2752_z_21.location = (0.175, 1.5, 1.2)
ob_bloco_wooden_wall_1103_2752_z0.parent = ob_parede_externa_oeste_x1103_y2744_2759
ob_bloco_wooden_wall_1103_2752_z0.matrix_parent_inverse = Matrix(((1.0, -0.0, 0.0, -0.5), (-0.0, 1.0, -0.0, -1.0), (0.0, -0.0, 1.0, -0.0), (-0.0, 0.0, -0.0, 1.0)))
ob_bloco_wooden_wall_1103_2752_z0.location = (0.175, 1.5, 3.72)
ob_bloco_wooden_wall_1103_2753_z_21.parent = ob_parede_externa_oeste_x1103_y2744_2759
ob_bloco_wooden_wall_1103_2753_z_21.matrix_parent_inverse = Matrix(((1.0, -0.0, 0.0, -0.5), (-0.0, 1.0, -0.0, -1.0), (0.0, -0.0, 1.0, -0.0), (-0.0, 0.0, -0.0, 1.0)))
ob_bloco_wooden_wall_1103_2753_z_21.location = (0.175, 2.5, 1.2)
ob_bloco_wooden_wall_1103_2753_z0.parent = ob_parede_externa_oeste_x1103_y2744_2759
ob_bloco_wooden_wall_1103_2753_z0.matrix_parent_inverse = Matrix(((1.0, -0.0, 0.0, -0.5), (-0.0, 1.0, -0.0, -1.0), (0.0, -0.0, 1.0, -0.0), (-0.0, 0.0, -0.0, 1.0)))
ob_bloco_wooden_wall_1103_2753_z0.location = (0.175, 2.5, 3.72)
ob_bloco_wooden_wall_1103_2754_z_21.parent = ob_parede_externa_oeste_x1103_y2744_2759
ob_bloco_wooden_wall_1103_2754_z_21.matrix_parent_inverse = Matrix(((1.0, -0.0, 0.0, -0.5), (-0.0, 1.0, -0.0, -1.0), (0.0, -0.0, 1.0, -0.0), (-0.0, 0.0, -0.0, 1.0)))
ob_bloco_wooden_wall_1103_2754_z_21.location = (0.175, 3.5, 1.2)
ob_bloco_wooden_wall_1103_2754_z0.parent = ob_parede_externa_oeste_x1103_y2744_2759
ob_bloco_wooden_wall_1103_2754_z0.matrix_parent_inverse = Matrix(((1.0, -0.0, 0.0, -0.5), (-0.0, 1.0, -0.0, -1.0), (0.0, -0.0, 1.0, -0.0), (-0.0, 0.0, -0.0, 1.0)))
ob_bloco_wooden_wall_1103_2754_z0.location = (0.175, 3.5, 3.72)
ob_bloco_wooden_wall_1103_2755_z_21.parent = ob_parede_externa_oeste_x1103_y2744_2759
ob_bloco_wooden_wall_1103_2755_z_21.matrix_parent_inverse = Matrix(((1.0, -0.0, 0.0, -0.5), (-0.0, 1.0, -0.0, -1.0), (0.0, -0.0, 1.0, -0.0), (-0.0, 0.0, -0.0, 1.0)))
ob_bloco_wooden_wall_1103_2755_z_21.location = (0.175, 4.5, 1.2)
ob_bloco_wooden_wall_1103_2755_z0.parent = ob_parede_externa_oeste_x1103_y2744_2759
ob_bloco_wooden_wall_1103_2755_z0.matrix_parent_inverse = Matrix(((1.0, -0.0, 0.0, -0.5), (-0.0, 1.0, -0.0, -1.0), (0.0, -0.0, 1.0, -0.0), (-0.0, 0.0, -0.0, 1.0)))
ob_bloco_wooden_wall_1103_2755_z0.location = (0.175, 4.5, 3.72)
ob_bloco_wooden_wall_1103_2756_z_21.parent = ob_parede_externa_oeste_x1103_y2744_2759
ob_bloco_wooden_wall_1103_2756_z_21.matrix_parent_inverse = Matrix(((1.0, -0.0, 0.0, -0.5), (-0.0, 1.0, -0.0, -1.0), (0.0, -0.0, 1.0, -0.0), (-0.0, 0.0, -0.0, 1.0)))
ob_bloco_wooden_wall_1103_2756_z_21.location = (0.175, 5.5, 1.2)
ob_bloco_wooden_wall_1103_2756_z0.parent = ob_parede_externa_oeste_x1103_y2744_2759
ob_bloco_wooden_wall_1103_2756_z0.matrix_parent_inverse = Matrix(((1.0, -0.0, 0.0, -0.5), (-0.0, 1.0, -0.0, -1.0), (0.0, -0.0, 1.0, -0.0), (-0.0, 0.0, -0.0, 1.0)))
ob_bloco_wooden_wall_1103_2756_z0.location = (0.175, 5.5, 3.72)
ob_bloco_wooden_wall_1103_2757_z_21.parent = ob_parede_externa_oeste_x1103_y2744_2759
ob_bloco_wooden_wall_1103_2757_z_21.matrix_parent_inverse = Matrix(((1.0, -0.0, 0.0, -0.5), (-0.0, 1.0, -0.0, -1.0), (0.0, -0.0, 1.0, -0.0), (-0.0, 0.0, -0.0, 1.0)))
ob_bloco_wooden_wall_1103_2757_z_21.location = (0.175, 6.5, 1.2)
ob_bloco_wooden_wall_1103_2757_z0.parent = ob_parede_externa_oeste_x1103_y2744_2759
ob_bloco_wooden_wall_1103_2757_z0.matrix_parent_inverse = Matrix(((1.0, -0.0, 0.0, -0.5), (-0.0, 1.0, -0.0, -1.0), (0.0, -0.0, 1.0, -0.0), (-0.0, 0.0, -0.0, 1.0)))
ob_bloco_wooden_wall_1103_2757_z0.location = (0.175, 6.5, 3.72)
ob_bloco_wooden_wall_1103_2758_z_21.parent = ob_parede_externa_oeste_x1103_y2744_2759
ob_bloco_wooden_wall_1103_2758_z_21.matrix_parent_inverse = Matrix(((1.0, -0.0, 0.0, -0.5), (-0.0, 1.0, -0.0, -1.0), (0.0, -0.0, 1.0, -0.0), (-0.0, 0.0, -0.0, 1.0)))
ob_bloco_wooden_wall_1103_2758_z_21.location = (0.175, 7.5, 1.2)
ob_bloco_wooden_wall_1103_2758_z0.parent = ob_parede_externa_oeste_x1103_y2744_2759
ob_bloco_wooden_wall_1103_2758_z0.matrix_parent_inverse = Matrix(((1.0, -0.0, 0.0, -0.5), (-0.0, 1.0, -0.0, -1.0), (0.0, -0.0, 1.0, -0.0), (-0.0, 0.0, -0.0, 1.0)))
ob_bloco_wooden_wall_1103_2758_z0.location = (0.175, 7.5, 3.72)
ob_bloco_wooden_wall_1103_2759_z0.parent = ob_parede_externa_oeste_x1103_y2744_2759
ob_bloco_wooden_wall_1103_2759_z0.matrix_parent_inverse = Matrix(((1.0, -0.0, 0.0, -0.5), (-0.0, 1.0, -0.0, -1.0), (0.0, -0.0, 1.0, -0.0), (-0.0, 0.0, -0.0, 1.0)))
ob_bloco_wooden_wall_1103_2759_z0.location = (0.175, 8.5, 3.72)
ob_pisos_lajes.location = (0.0, 0.0, 0.0)
ob_pisos_lajes.empty_display_type = 'CUBE'
ob_piso_wooden_boards_1102_2742_z0.parent = ob_pisos_lajes
ob_piso_wooden_boards_1102_2742_z0.location = (-0.5, -8.5, 2.47)
ob_piso_wooden_boards_1102_2745_z0.parent = ob_pisos_lajes
ob_piso_wooden_boards_1102_2745_z0.location = (-0.5, -5.5, 2.47)

# ---- collection membership
col_01_paredes_externas.objects.link(ob_parede_externa_norte_y2743_x1103_1103)
col_01_paredes_externas.objects.link(ob_bloco_wooden_post_1103_2743_z0)
col_01_paredes_externas.objects.link(ob_parede_externa_oeste_x1103_y2744_2759)
col_01_paredes_externas.objects.link(ob_bloco_wooden_wall_1103_2744_z_21)
col_01_paredes_externas.objects.link(ob_bloco_wooden_wall_1103_2744_z0)
col_01_paredes_externas.objects.link(ob_bloco_wooden_wall_1103_2745_z_21)
col_01_paredes_externas.objects.link(ob_bloco_wooden_wall_1103_2745_z0)
col_01_paredes_externas.objects.link(ob_bloco_wooden_wall_1103_2746_z_21)
col_01_paredes_externas.objects.link(ob_bloco_wooden_wall_1103_2746_z0)
col_01_paredes_externas.objects.link(ob_bloco_wooden_wall_1103_2747_z_21)
col_01_paredes_externas.objects.link(ob_bloco_wooden_wall_1103_2747_z0)
col_01_paredes_externas.objects.link(ob_bloco_wooden_wall_1103_2748_z_21)
col_01_paredes_externas.objects.link(ob_bloco_wooden_wall_1103_2748_z0)
col_01_paredes_externas.objects.link(ob_bloco_wooden_wall_1103_2749_z_21)
col_01_paredes_externas.objects.link(ob_bloco_wooden_wall_1103_2749_z0)
col_01_paredes_externas.objects.link(ob_bloco_wooden_wall_1103_2750_z_21)
col_01_paredes_externas.objects.link(ob_bloco_wooden_wall_1103_2750_z0)
col_01_paredes_externas.objects.link(ob_bloco_wooden_wall_1103_2751_z_21)
col_01_paredes_externas.objects.link(ob_bloco_wooden_wall_1103_2751_z0)
col_01_paredes_externas.objects.link(ob_bloco_wooden_wall_1103_2752_z_21)
col_01_paredes_externas.objects.link(ob_bloco_wooden_wall_1103_2752_z0)
col_01_paredes_externas.objects.link(ob_bloco_wooden_wall_1103_2753_z_21)
col_01_paredes_externas.objects.link(ob_bloco_wooden_wall_1103_2753_z0)
col_01_paredes_externas.objects.link(ob_bloco_wooden_wall_1103_2754_z_21)
col_01_paredes_externas.objects.link(ob_bloco_wooden_wall_1103_2754_z0)
col_01_paredes_externas.objects.link(ob_bloco_wooden_wall_1103_2755_z_21)
col_01_paredes_externas.objects.link(ob_bloco_wooden_wall_1103_2755_z0)
col_01_paredes_externas.objects.link(ob_bloco_wooden_wall_1103_2756_z_21)
col_01_paredes_externas.objects.link(ob_bloco_wooden_wall_1103_2756_z0)
col_01_paredes_externas.objects.link(ob_bloco_wooden_wall_1103_2757_z_21)
col_01_paredes_externas.objects.link(ob_bloco_wooden_wall_1103_2757_z0)
col_01_paredes_externas.objects.link(ob_bloco_wooden_wall_1103_2758_z_21)
col_01_paredes_externas.objects.link(ob_bloco_wooden_wall_1103_2758_z0)
col_01_paredes_externas.objects.link(ob_bloco_wooden_wall_1103_2759_z0)
col_03_pisos_escadas.objects.link(ob_pisos_lajes)
col_03_pisos_escadas.objects.link(ob_piso_wooden_boards_1102_2742_z0)
col_03_pisos_escadas.objects.link(ob_piso_wooden_boards_1102_2745_z0)

# ---- scene / render settings (as saved in the file)
scene.frame_start = 1; scene.frame_end = 250; scene.frame_set(1)
scene.render.engine = 'BLENDER_EEVEE_NEXT'
scene.render.bake_bias = 0.0
scene.render.bake_samples = 0
scene.cycles.sampling_pattern = 'TABULATED_SOBOL'
scene.eevee.use_volume_custom_range = False
bpy.context.view_layer.update()

# ---- added for rendering (the .blend has no active camera and no usable light): camera, sun + grey world if the file has none
cam_auto = bpy.data.cameras.new('AutoCamera')
cam_auto.lens = 50.0
cam_auto.sensor_width = 36.0
cam_auto.clip_end = 1000.0
ob_auto_camera = bpy.data.objects.new('AutoCamera', cam_auto)
scene.collection.objects.link(ob_auto_camera)
ob_auto_camera.location = (17.3638, -20.8366, 16.3511)
ob_auto_camera.rotation_euler = (1.09748, -7.21219e-08, 0.694738)
scene.camera = ob_auto_camera
light_auto_sun = bpy.data.lights.new('AutoSun', 'SUN')
light_auto_sun.energy = 3.0
light_auto_sun.angle = 0.0523599
ob_auto_sun = bpy.data.objects.new('AutoSun', light_auto_sun)
scene.collection.objects.link(ob_auto_sun)
ob_auto_sun.rotation_euler = (0.872665, 0.174533, 0.523599)
if scene.world is None:
    world_auto = bpy.data.worlds.new('AutoWorld')
    world_auto.color = (0.3, 0.3, 0.3)
    scene.world = world_auto
bpy.context.view_layer.update()
